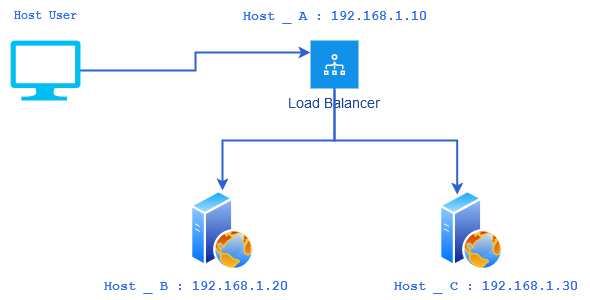

The diagram above was exported from draw.io. Its source (the exported page's mxGraphModel, read from the mxfile embedded in the PNG):
<mxGraphModel dx="1434" dy="754" grid="1" gridSize="10" guides="1" tooltips="1" connect="1" arrows="1" fold="1" page="1" pageScale="1" pageWidth="1169" pageHeight="827" math="0" shadow="0">
  <root>
    <mxCell id="0" />
    <mxCell id="1" parent="0" />
    <mxCell id="2" style="edgeStyle=orthogonalEdgeStyle;rounded=0;orthogonalLoop=1;jettySize=auto;html=1;exitX=1;exitY=0.5;exitDx=0;exitDy=0;exitPerimeter=0;entryX=0;entryY=0.25;entryDx=0;entryDy=0;strokeColor=#2F62D1;strokeWidth=2;" edge="1" source="3" target="5" parent="1">
      <mxGeometry relative="1" as="geometry" />
    </mxCell>
    <mxCell id="3" value="" style="verticalLabelPosition=bottom;html=1;verticalAlign=top;align=center;strokeColor=none;fillColor=#00BEF2;shape=mxgraph.azure.computer;pointerEvents=1;" vertex="1" parent="1">
      <mxGeometry x="130" y="130" width="70" height="60" as="geometry" />
    </mxCell>
    <mxCell id="4" style="edgeStyle=orthogonalEdgeStyle;rounded=0;orthogonalLoop=1;jettySize=auto;html=1;exitX=0.5;exitY=1;exitDx=0;exitDy=0;entryX=0.25;entryY=0;entryDx=0;entryDy=0;strokeColor=#2F62D1;strokeWidth=2;" edge="1" source="5" target="10" parent="1">
      <mxGeometry relative="1" as="geometry">
        <Array as="points">
          <mxPoint x="454" y="230" />
          <mxPoint x="577" y="230" />
        </Array>
      </mxGeometry>
    </mxCell>
    <mxCell id="5" value="Load Balancer" style="shape=rect;fillColor=#1192E8;aspect=fixed;resizable=0;labelPosition=center;verticalLabelPosition=bottom;align=center;verticalAlign=top;strokeColor=none;fontSize=14;fontColor=#1F4396;" vertex="1" parent="1">
      <mxGeometry x="430" y="130" width="48" height="48" as="geometry" />
    </mxCell>
    <mxCell id="6" value="" style="fillColor=#ffffff;strokeColor=none;dashed=0;outlineConnect=0;html=1;labelPosition=center;verticalLabelPosition=bottom;verticalAlign=top;part=1;movable=0;resizable=0;rotatable=0;shape=mxgraph.ibm_cloud.load-balancer--vpc" vertex="1" parent="5">
      <mxGeometry width="24" height="24" relative="1" as="geometry">
        <mxPoint x="12" y="12" as="offset" />
      </mxGeometry>
    </mxCell>
    <mxCell id="7" value="&lt;font style=&quot;font-size: 14px;&quot; color=&quot;#326cf0&quot; face=&quot;Courier New&quot;&gt;&lt;b&gt;Host _ A : 192.168.1.10&lt;/b&gt;&lt;/font&gt;" style="text;html=1;align=center;verticalAlign=middle;resizable=0;points=[];autosize=1;strokeColor=none;fillColor=none;" vertex="1" parent="1">
      <mxGeometry x="349" y="90" width="210" height="30" as="geometry" />
    </mxCell>
    <mxCell id="8" value="&lt;font color=&quot;#326cf0&quot; face=&quot;Courier New&quot;&gt;&lt;b&gt;Host User&lt;br&gt;&lt;/b&gt;&lt;/font&gt;" style="text;html=1;align=center;verticalAlign=middle;resizable=0;points=[];autosize=1;strokeColor=none;fillColor=none;" vertex="1" parent="1">
      <mxGeometry x="120" y="90" width="90" height="30" as="geometry" />
    </mxCell>
    <mxCell id="9" value="" style="image;aspect=fixed;perimeter=ellipsePerimeter;html=1;align=center;shadow=0;dashed=0;spacingTop=3;image=img/lib/active_directory/web_server.svg;" vertex="1" parent="1">
      <mxGeometry x="310" y="280" width="64" height="80" as="geometry" />
    </mxCell>
    <mxCell id="10" value="" style="image;aspect=fixed;perimeter=ellipsePerimeter;html=1;align=center;shadow=0;dashed=0;spacingTop=3;image=img/lib/active_directory/web_server.svg;" vertex="1" parent="1">
      <mxGeometry x="559" y="280" width="64" height="80" as="geometry" />
    </mxCell>
    <mxCell id="11" style="edgeStyle=orthogonalEdgeStyle;rounded=0;orthogonalLoop=1;jettySize=auto;html=1;entryX=0.5;entryY=0;entryDx=0;entryDy=0;strokeColor=#2F62D1;strokeWidth=2;" edge="1" target="9" parent="1">
      <mxGeometry relative="1" as="geometry">
        <mxPoint x="454" y="180" as="sourcePoint" />
        <mxPoint x="447" y="360" as="targetPoint" />
        <Array as="points">
          <mxPoint x="454" y="180" />
          <mxPoint x="454" y="230" />
          <mxPoint x="292" y="230" />
        </Array>
      </mxGeometry>
    </mxCell>
    <mxCell id="12" value="&lt;font style=&quot;font-size: 14px;&quot; color=&quot;#326cf0&quot; face=&quot;Courier New&quot;&gt;&lt;b&gt;Host _ B : 192.168.1.20&lt;/b&gt;&lt;/font&gt;" style="text;html=1;align=center;verticalAlign=middle;resizable=0;points=[];autosize=1;strokeColor=none;fillColor=none;" vertex="1" parent="1">
      <mxGeometry x="210" y="360" width="210" height="30" as="geometry" />
    </mxCell>
    <mxCell id="13" value="&lt;font style=&quot;font-size: 14px;&quot; color=&quot;#326cf0&quot; face=&quot;Courier New&quot;&gt;&lt;b&gt;Host _ C : 192.168.1.30&lt;/b&gt;&lt;/font&gt;" style="text;html=1;align=center;verticalAlign=middle;resizable=0;points=[];autosize=1;strokeColor=none;fillColor=none;" vertex="1" parent="1">
      <mxGeometry x="500" y="360" width="210" height="30" as="geometry" />
    </mxCell>
  </root>
</mxGraphModel>